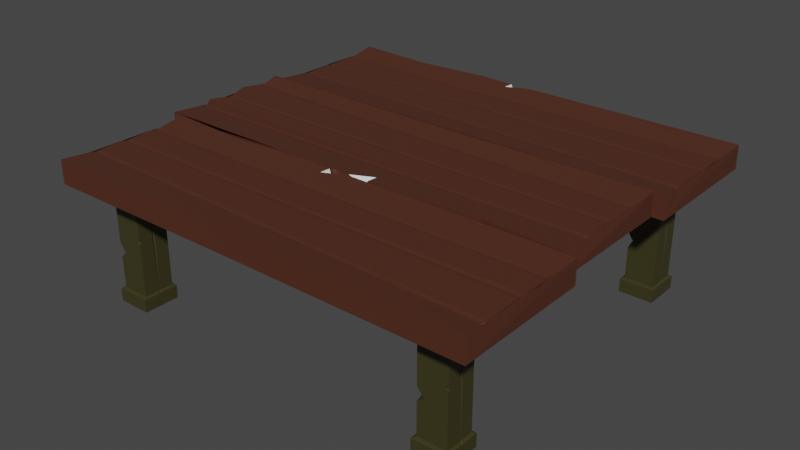 # Source: table.blend  (saved by Blender 3.5.10; exported with 4.5.12 LTS)
import bpy
from mathutils import Matrix  # noqa: F401  (used for matrix-valued properties, if any)

bpy.ops.wm.read_factory_settings(use_empty=True)
scene = bpy.context.scene
scene.name = 'Scene'

# ---- collections
col_collection_3 = bpy.data.collections.new('Collection 3'); scene.collection.children.link(col_collection_3)

# ---- images (referenced by path relative to the original .blend; pixels are not part of the script)
import os
ASSET_DIR = os.environ.get("B2B_ASSET_DIR", "")  # directory of the original .blend (textures are referenced by path, not embedded)
HERE = os.path.dirname(os.path.abspath(__file__))  # packed textures are extracted next to this script under _unpacked/

def load_image(name, relpath, width, height, colorspace="sRGB"):
    """Load a texture the original file referenced (path relative to the .blend, or extracted next to this script)."""
    p = next((c for c in (os.path.join(HERE, relpath), os.path.join(ASSET_DIR, relpath)) if relpath and os.path.exists(c)), "")
    if p:
        img = bpy.data.images.load(p, check_existing=True)
        img.name = name
    else:  # same state as the original file: an image datablock whose file is absent (Cycles renders it pink)
        img = bpy.data.images.new(name, width, height)
        img.source = "FILE"
        img.filepath = "//" + (relpath or name)
    img.colorspace_settings.name = colorspace
    return img
img_wood_1_065_diffuse_png = load_image('wood_1_065_diffuse.png', 'wood_8/wood_1_065_diffuse.png', 1024, 1024, 'sRGB')

# ---- materials (node trees are filled in below, after node groups)
mat_material_001 = bpy.data.materials.new('Material.001')
mat_material_001.use_transparent_shadow = False
mat_material_002 = bpy.data.materials.new('Material.002')
mat_material_002.use_transparent_shadow = False

# ---- material node trees
mat_material_001.use_nodes = True; mat_material_001.node_tree.nodes.clear()
mat_material_002.use_nodes = True; mat_material_002.node_tree.nodes.clear()
_N = mat_material_002.node_tree.nodes; _L = mat_material_002.node_tree.links
n0 = _N.new('ShaderNodeBsdfPrincipled'); n0.name = 'Principled BSDF'; n0.location = (10, 300)
n0.distribution = 'GGX'
n0.subsurface_method = 'RANDOM_WALK_SKIN'
n0.inputs[0].default_value = (0.04441, 0.04023, 0.01176, 1.0)
n0.inputs[3].default_value = 1.45
n0.inputs[27].default_value = (0.0, 0.0, 0.0, 1.0)
n0.inputs[28].default_value = 1.0
n1 = _N.new('ShaderNodeOutputMaterial'); n1.name = 'Material Output'; n1.location = (300, 300)
_L.new(n0.outputs[0], n1.inputs[0])
n1.is_active_output = True

# ---- world
world_world = bpy.data.worlds.new('World'); scene.world = world_world
world_world.use_nodes = True; world_world.node_tree.nodes.clear()
_N = world_world.node_tree.nodes; _L = world_world.node_tree.links
n0 = _N.new('ShaderNodeOutputWorld'); n0.name = 'World Output'; n0.location = (300, 300)
n1 = _N.new('ShaderNodeBackground'); n1.name = 'Background'; n1.location = (10, 300)
n1.inputs[0].default_value = (0.05088, 0.05088, 0.05088, 1.0)
_L.new(n1.outputs[0], n0.inputs[0])
n0.is_active_output = True
world_world.color = (0.05088, 0.05088, 0.05088)
world_world.use_sun_shadow = False
world_world.sun_shadow_jitter_overblur = 0.0

# ---- meshes
me_cube_003 = bpy.data.meshes.new('Cube.003')
me_cube_003.from_pydata([(1.02, 0.3909, 0.05513), (1.02, 0.3909, -0.05513), (1.02, -0.3909, 0.05513), (1.02, -0.3909, -0.05513), (-1.02, 0.3909, 0.05513), (-1.02, 0.3909, -0.05513), (-1.02, -0.3909, 0.05513), (-1.02, -0.3909, -0.05513), (0.02675, -0.3909, 0.05513), (0.1292, -0.3318, 0.05513), (0.1251, -0.3909, 0.05513), (0.114, -0.3909, 0.02576), (-1.02, 0.1303, 0.05513), (-1.02, -0.1303, 0.05513), (-0.7852, -0.3909, 0.05513), (-0.4964, -0.3909, 0.05513), (-1.011, -0.02192, 0.04377), (-1.012, -0.001936, 0.03953), (-1.002, 0.02194, 0.04304), (-1.012, 0.001963, 0.03953), (1.011, 0.02191, 0.04357), (1.012, 0.00192, 0.03953), (1.002, -0.02195, 0.04302), (1.012, -0.001972, 0.03953), (-0.03287, 0.001863, 0.03953), (0.02311, 0.001801, 0.03953), (-0.05718, 0.02184, 0.03953), (-0.02258, -0.002024, 0.03953), (0.05773, -0.02205, 0.03953), (0.03342, -0.00207, 0.03953), (-1.012, -0.2155, 0.04377), (-1.013, -0.1956, 0.03953), (-1.003, -0.1717, 0.0427), (-1.013, -0.1917, 0.03953), (1.01, -0.172, 0.04357), (1.011, -0.192, 0.03953), (1.001, -0.2159, 0.04304), (1.011, -0.1959, 0.03953), (0.4747, -0.192, 0.03953), (0.5305, -0.1921, 0.03953), (0.4504, -0.172, 0.03953), (0.4849, -0.1959, 0.03953), (0.5649, -0.2159, 0.03953), (0.5408, -0.1959, 0.03953), (-1.01, 0.2383, 0.04377), (-1.01, 0.2583, 0.03953), (-1.001, 0.2823, 0.043), (-1.01, 0.2623, 0.03953), (1.013, 0.2175, 0.04357), (1.013, 0.1975, 0.03953), (1.004, 0.1737, 0.04306), (1.013, 0.1937, 0.03953), (-0.6876, 0.2521, 0.03953), (-0.6268, 0.2501, 0.03953), (-0.7138, 0.2729, 0.03953), (-0.6764, 0.2478, 0.03953), (-0.5891, 0.2251, 0.03953), (-0.6156, 0.2459, 0.03953), (-0.76, -0.3551, 0.05513), (-0.76, -0.3551, -0.05513), (-0.3666, -0.3909, 0.05513), (-0.3666, -0.3909, -0.05513), (0.2871, -0.398, 0.05576), (0.2871, -0.398, -0.0545), (0.6567, -0.3663, 0.05376), (0.6567, -0.3663, -0.05651), (0.1329, 0.3797, -0.05914), (0.1329, 0.3797, 0.05112), (0.1329, 0.3797, -0.01067)], [], [(1, 3, 65, 63, 61, 59, 7), (2, 64, 65, 3), (43, 37, 35, 39), (67, 0, 1, 68), (29, 23, 21, 25), (57, 51, 49, 53), (1, 7, 5, 66), (0, 3, 1), (68, 1, 66), (6, 5, 7), (11, 9, 8), (10, 9, 11), (38, 33, 31, 41), (18, 26, 56, 44, 12), (28, 40, 34, 22), (52, 47, 45, 55), (0, 48, 50, 20, 22, 34, 36, 2, 3), (56, 26, 20, 50), (32, 40, 28, 16, 13), (42, 2, 36), (9, 10, 62, 64, 2, 42, 30, 6, 14, 15, 8), (4, 54, 48, 0, 67), (46, 54, 4), (6, 30, 32, 13, 16, 18, 12, 44, 46, 4, 5), (24, 25, 26), (27, 28, 29), (38, 39, 40), (41, 42, 43), (52, 53, 54), (55, 56, 57), (24, 27, 29, 25), (28, 22, 23, 29), (22, 20, 21, 23), (20, 26, 25, 21), (26, 18, 19, 24), (18, 16, 17, 19), (16, 28, 27, 17), (38, 41, 43, 39), (42, 36, 37, 43), (36, 34, 35, 37), (34, 40, 39, 35), (40, 32, 33, 38), (32, 30, 31, 33), (30, 42, 41, 31), (52, 55, 57, 53), (56, 50, 51, 57), (50, 48, 49, 51), (48, 54, 53, 49), (54, 46, 47, 52), (46, 44, 45, 47), (44, 56, 55, 45), (24, 19, 17, 27), (4, 67, 68), (59, 58, 6, 7), (61, 60, 58, 59), (63, 62, 10, 11, 8, 60, 61), (65, 64, 62, 63), (4, 68, 66, 5)])
me_cube_003.polygons.foreach_set('material_index', [0, 0, 0, 0, 0, 0, 0, 0, 0, 0, 568, 568, 0, 0, 0, 0, 0, 0, 0, 0, 0, 0, 0, 0, 0, 0, 0, 0, 0, 0, 0, 0, 0, 0, 0, 0, 0, 0, 0, 0, 0, 0, 0, 0, 0, 0, 0, 0, 0, 0, 0, 0, 0, 0, 0, 0, 0, 0])
_uv = me_cube_003.uv_layers.new(name='UVMap')
_uv.uv.foreach_set('vector', [0.0, 0.0, 0.0, 0.0, 0.0, 0.0, 0.0, 0.0, 0.0, 0.0, 0.0, 0.0, 0.0, 0.0, 0.0, 0.0, 0.199, 0.2168, 0.0, 0.0, 0.0, 0.0, 0.0, 0.0, 0.0, 0.0, 0.0, 0.0, 0.0, 0.0, 0.0, 0.0, 0.0, 0.0, 0.0, 0.0, 0.0, 0.0, 0.0, 0.0, 0.0, 0.0, 0.0, 0.0, 0.0, 0.0, 0.0, 0.0, 0.0, 0.0, 0.0, 0.0, 0.0, 0.0, 0.0, 0.0, 0.0, 0.0, 0.0, 0.0, 0.0, 0.0, 0.0, 0.0, 0.0, 0.0, 0.0, 0.0, 0.0, 0.0, 0.0, 0.0, 0.0, 0.0, 0.0, 0.0, 0.0, 0.0, 0.0, 0.0, 0.469, 0.5, 0.5371, 0.5, 0.4621, 0.4076, 0.4843, 0.5276, 0.5371, 0.5, 0.469, 0.5, 0.0, 0.0, 0.0, 0.0, 0.0, 0.0, 0.0, 0.0, 0.0, 0.0, 0.0, 0.0, 0.0, 0.0, 0.0, 0.0, 0.0, 0.0, 0.0, 0.0, 0.0, 0.0, 0.0, 0.0, 0.0, 0.0, 0.0, 0.0, 0.0, 0.0, 0.0, 0.0, 0.0, 0.0, 0.0, 0.0, 0.0, 0.0, 0.0, 0.0, 0.0, 0.0, 0.0, 0.0, 0.0, 0.0, 0.0, 0.0, 0.0, 0.0, 0.0, 0.0, 0.0, 0.0, 0.0, 0.0, 0.0, 0.0, 0.0, 0.0, 0.0, 0.0, 0.0, 0.0, 0.0, 0.0, 0.0, 0.0, 0.0, 0.0, 0.0, 0.0, 0.0, 0.0, 0.0, 0.0, 0.0, 0.0, 0.0, 0.0, 0.0, 0.0, 0.0, 0.0, 0.0, 0.0, 0.0, 0.0, 0.0, 0.0, 0.0, 0.0, 0.0, 0.0, 0.0, 0.0, 0.0, 0.0, 0.0, 0.0, 0.0, 0.0, 0.0, 0.0, 0.0, 0.0, 0.0, 0.0, 0.0, 0.0, 0.0, 0.0, 0.0, 0.0, 0.0, 0.0, 0.0, 0.0, 0.0, 0.0, 0.0, 0.0, 0.0, 0.0, 0.0, 0.0, 0.0, 0.0, 0.0, 0.0, 0.0, 0.0, 0.0, 0.0, 0.0, 0.0, 0.0, 0.0, 0.0, 0.0, 0.0, 0.0, 0.0, 0.0, 0.0, 0.0, 0.0, 0.0, 0.0, 0.0, 0.0, 0.0, 0.0, 0.0, 0.0, 0.0, 0.0, 0.0, 0.0, 0.0, 0.0, 0.0, 0.0, 0.0, 0.0, 0.0, 0.0, 0.0, 0.0, 0.0, 0.0, 0.0, 0.0, 0.0, 0.0, 0.0, 0.0, 0.0, 0.0, 0.0, 0.0, 0.0, 0.0, 0.0, 0.0, 0.0, 0.0, 0.0, 0.0, 0.0, 0.0, 0.0, 0.0, 0.0, 0.0, 0.0, 0.0, 0.0, 0.0, 0.0, 0.0, 0.0, 0.0, 0.0, 0.0, 0.0, 0.0, 0.0, 0.0, 0.0, 0.0, 0.0, 0.0, 0.0, 0.0, 0.0, 0.0, 0.0, 0.0, 0.0, 0.0, 0.0, 0.0, 0.0, 0.0, 0.0, 0.0, 0.0, 0.0, 0.0, 0.0, 0.0, 0.0, 0.0, 0.0, 0.0, 0.0, 0.0, 0.0, 0.0, 0.0, 0.0, 0.0, 0.0, 0.0, 0.0, 0.0, 0.0, 0.0, 0.0, 0.0, 0.0, 0.0, 0.0, 0.0, 0.0, 0.0, 0.0, 0.0, 0.0, 0.0, 0.0, 0.0, 0.0, 0.0, 0.0, 0.0, 0.0, 0.0, 0.0, 0.0, 0.0, 0.0, 0.0, 0.0, 0.0, 0.0, 0.0, 0.0, 0.0, 0.0, 0.0, 0.0, 0.0, 0.0, 0.0, 0.0, 0.0, 0.0, 0.0, 0.0, 0.0, 0.0, 0.0, 0.0, 0.0, 0.0, 0.0, 0.0, 0.0, 0.0, 0.0, 0.0, 0.0, 0.0, 0.0, 0.0, 0.0, 0.0, 0.0, 0.0, 0.0, 0.0, 0.0, 0.0, 0.0, 0.0, 0.0, 0.0, 0.0, 0.0, 0.0, 0.0, 0.0, 0.0, 0.0, 0.0, 0.0, 0.0, 0.0, 0.0, 0.0, 0.0, 0.0, 0.0, 0.0, 0.0, 0.0, 0.0, 0.0, 0.0, 0.0, 0.0, 0.0, 0.0, 0.0, 0.0, 0.0, 0.0, 0.0, 0.0, 0.0, 0.0, 0.0, 0.0, 0.0, 0.1146, 0.1011, 0.0, 0.0, 0.0, 0.0, 0.0, 0.0, 0.2883, 0.2544, 0.1146, 0.1011, 0.0, 0.0, 0.0, 0.0, 0.3981, 0.4336, 0.4843, 0.5276, 0.469, 0.5, 0.4621, 0.4076, 0.2883, 0.2544, 0.0, 0.0, 0.0, 0.0, 0.199, 0.2168, 0.3981, 0.4336, 0.0, 0.0, 0.0, 0.0, 0.0, 0.0, 0.0, 0.0, 0.0, 0.0])
me_cube_003.materials.append(mat_material_001)
me_cube_003.materials.append(None)
me_cube_003.update()
me_cube_003.normals_split_custom_set([tuple(v) for v in zip(*[iter([3.542e-06, 0.000234, -1.0, 3.542e-06, 0.000234, -1.0, 3.542e-06, 0.000234, -1.0, 3.542e-06, 0.000234, -1.0, 3.542e-06, 0.000234, -1.0, 3.542e-06, 0.000234, -1.0, 3.542e-06, 0.000234, -1.0, -0.06748, -0.9977, 0.0, -0.06748, -0.9977, 0.0, -0.06748, -0.9977, 0.0, -0.06748, -0.9977, 0.0, -4.657e-06, 5.241e-05, 1.0, -4.657e-06, 5.241e-05, 1.0, -4.657e-06, 5.241e-05, 1.0, -4.657e-06, 5.241e-05, 1.0, -0.0126, 0.9999, 0.0, -0.0126, 0.9999, 0.0, -0.0126, 0.9999, 0.0, -0.0126, 0.9999, 0.0, -2.256e-06, 5.844e-05, 1.0, -2.256e-06, 5.844e-05, 1.0, -2.256e-06, 5.844e-05, 1.0, -2.256e-06, 5.844e-05, 1.0, 4.799e-07, 5.838e-05, 1.0, 4.799e-07, 5.838e-05, 1.0, 4.799e-07, 5.838e-05, 1.0, 4.799e-07, 5.838e-05, 1.0, -2.223e-10, -0.005206, -1.0, -2.223e-10, -0.005206, -1.0, -2.223e-10, -0.005206, -1.0, -2.223e-10, -0.005206, -1.0, 1.0, 0.0, 0.0, 1.0, 0.0, 0.0, 1.0, 0.0, 0.0, -0.0126, 0.9999, 0.0, -0.0126, 0.9999, 0.0, -0.0126, 0.9999, 0.0, -1.0, 0.0, 0.0, -1.0, 0.0, 0.0, -1.0, 0.0, 0.0, 0.2792, -0.4846, 0.829, 0.2792, -0.4846, 0.829, 0.2792, -0.4846, 0.829, -0.9335, 0.06545, 0.3526, -0.9335, 0.06545, 0.3526, -0.9335, 0.06545, 0.3526, 5.339e-07, -2.226e-05, 1.0, 5.339e-07, -2.226e-05, 1.0, 5.339e-07, -2.226e-05, 1.0, 5.339e-07, -2.226e-05, 1.0, 0.01455, 0.005832, 0.9999, 0.01455, 0.005832, 0.9999, 0.01455, 0.005832, 0.9999, 0.01455, 0.005832, 0.9999, 0.01455, 0.005832, 0.9999, -0.005002, -0.004823, 1.0, -0.005002, -0.004823, 1.0, -0.005002, -0.004823, 1.0, -0.005002, -0.004823, 1.0, 1.968e-06, -1.5e-05, 1.0, 1.968e-06, -1.5e-05, 1.0, 1.968e-06, -1.5e-05, 1.0, 1.968e-06, -1.5e-05, 1.0, 0.9775, 0.001804, 0.2108, 0.9775, 0.001804, 0.2108, 0.9775, 0.001804, 0.2108, 0.9775, 0.001804, 0.2108, 0.9775, 0.001804, 0.2108, 0.9775, 0.001804, 0.2108, 0.9775, 0.001804, 0.2108, 0.9775, 0.001804, 0.2108, 0.9775, 0.001804, 0.2108, -0.002899, -0.002957, 1.0, -0.002899, -0.002957, 1.0, -0.002899, -0.002957, 1.0, -0.002899, -0.002957, 1.0, 0.007703, 0.0005703, 1.0, 0.007703, 0.0005703, 1.0, 0.007703, 0.0005703, 1.0, 0.007703, 0.0005703, 1.0, 0.007703, 0.0005703, 1.0, -0.008037, 0.06807, 0.9976, -0.008037, 0.06807, 0.9976, -0.008037, 0.06807, 0.9976, 0.001207, 0.07967, 0.9968, 0.001207, 0.07967, 0.9968, 0.001207, 0.07967, 0.9968, 0.001207, 0.07967, 0.9968, 0.001207, 0.07967, 0.9968, 0.001207, 0.07967, 0.9968, 0.001207, 0.07967, 0.9968, 0.001207, 0.07967, 0.9968, 0.001207, 0.07967, 0.9968, 0.001207, 0.07967, 0.9968, 0.001207, 0.07967, 0.9968, -0.002581, -0.08392, 0.9965, -0.002581, -0.08392, 0.9965, -0.002581, -0.08392, 0.9965, -0.002581, -0.08392, 0.9965, -0.002581, -0.08392, 0.9965, 0.008458, -0.1096, 0.9939, 0.008458, -0.1096, 0.9939, 0.008458, -0.1096, 0.9939, -0.9888, -0.003728, 0.1493, -0.9888, -0.003728, 0.1493, -0.9888, -0.003728, 0.1493, -0.9888, -0.003728, 0.1493, -0.9888, -0.003728, 0.1493, -0.9888, -0.003728, 0.1493, -0.9888, -0.003728, 0.1493, -0.9888, -0.003728, 0.1493, -0.9888, -0.003728, 0.1493, -0.9888, -0.003728, 0.1493, -0.9888, -0.003728, 0.1493, -2.502e-06, -3.162e-06, 1.0, -2.502e-06, -3.162e-06, 1.0, -2.502e-06, -3.162e-06, 1.0, 9.373e-07, 1.134e-06, 1.0, 9.373e-07, 1.134e-06, 1.0, 9.373e-07, 1.134e-06, 1.0, -2.823e-06, -3.335e-06, 1.0, -2.823e-06, -3.335e-06, 1.0, -2.823e-06, -3.335e-06, 1.0, 9.4e-07, 1.048e-06, 1.0, 9.4e-07, 1.048e-06, 1.0, 9.4e-07, 1.048e-06, 1.0, -2.398e-06, -3.14e-06, 1.0, -2.398e-06, -3.14e-06, 1.0, -2.398e-06, -3.14e-06, 1.0, 1.056e-06, 1.304e-06, 1.0, 1.056e-06, 1.304e-06, 1.0, 1.056e-06, 1.304e-06, 1.0, -8.06e-07, -1.425e-05, 1.0, -8.06e-07, -1.425e-05, 1.0, -8.06e-07, -1.425e-05, 1.0, -8.06e-07, -1.425e-05, 1.0, -0.001815, 0.08613, 0.9963, -0.001815, 0.08613, 0.9963, -0.001815, 0.08613, 0.9963, -0.001815, 0.08613, 0.9963, -0.5866, 0.1231, -0.8004, -0.5866, 0.1231, -0.8004, -0.5866, 0.1231, -0.8004, -0.5866, 0.1231, -0.8004, -0.001944, -0.1042, 0.9946, -0.001944, -0.1042, 0.9946, -0.001944, -0.1042, 0.9946, -0.001944, -0.1042, 0.9946, 0.001808, -0.08679, 0.9962, 0.001808, -0.08679, 0.9962, 0.001808, -0.08679, 0.9962, 0.001808, -0.08679, 0.9962, 0.5901, -0.1227, -0.798, 0.5901, -0.1227, -0.798, 0.5901, -0.1227, -0.798, 0.5901, -0.1227, -0.798, 0.002059, 0.1095, 0.994, 0.002059, 0.1095, 0.994, 0.002059, 0.1095, 0.994, 0.002059, 0.1095, 0.994, -1.011e-06, -1.596e-05, 1.0, -1.011e-06, -1.596e-05, 1.0, -1.011e-06, -1.596e-05, 1.0, -1.011e-06, -1.596e-05, 1.0, -0.003867, 0.0861, 0.9963, -0.003867, 0.0861, 0.9963, -0.003867, 0.0861, 0.9963, -0.003867, 0.0861, 0.9963, -0.5872, 0.1227, -0.8001, -0.5872, 0.1227, -0.8001, -0.5872, 0.1227, -0.8001, -0.5872, 0.1227, -0.8001, -0.003865, -0.108, 0.9941, -0.003865, -0.108, 0.9941, -0.003865, -0.108, 0.9941, -0.003865, -0.108, 0.9941, 0.001058, -0.07869, 0.9969, 0.001058, -0.07869, 0.9969, 0.001058, -0.07869, 0.9969, 0.001058, -0.07869, 0.9969, 0.581, -0.1312, -0.8032, 0.581, -0.1312, -0.8032, 0.581, -0.1312, -0.8032, 0.581, -0.1312, -0.8032, 0.001396, 0.1082, 0.9941, 0.001396, 0.1082, 0.9941, 0.001396, 0.1082, 0.9941, 0.001396, 0.1082, 0.9941, -1.114e-06, -1.311e-05, 1.0, -1.114e-06, -1.311e-05, 1.0, -1.114e-06, -1.311e-05, 1.0, -1.114e-06, -1.311e-05, 1.0, 0.001698, 0.08671, 0.9962, 0.001698, 0.08671, 0.9962, 0.001698, 0.08671, 0.9962, 0.001698, 0.08671, 0.9962, -0.5923, 0.1176, -0.7971, -0.5923, 0.1176, -0.7971, -0.5923, 0.1176, -0.7971, -0.5923, 0.1176, -0.7971, -0.004491, -0.1028, 0.9947, -0.004491, -0.1028, 0.9947, -0.004491, -0.1028, 0.9947, -0.004491, -0.1028, 0.9947, 0.003007, -0.08342, 0.9965, 0.003007, -0.08342, 0.9965, 0.003007, -0.08342, 0.9965, 0.003007, -0.08342, 0.9965, 0.59, -0.1225, -0.798, 0.59, -0.1225, -0.798, 0.59, -0.1225, -0.798, 0.59, -0.1225, -0.798, 0.009284, 0.1175, 0.993, 0.009284, 0.1175, 0.993, 0.009284, 0.1175, 0.993, 0.009284, 0.1175, 0.993, 8.149e-07, -2.093e-05, 1.0, 8.149e-07, -2.093e-05, 1.0, 8.149e-07, -2.093e-05, 1.0, 8.149e-07, -2.093e-05, 1.0, 0.009694, 1.0, -2.014e-07, 0.009694, 1.0, -2.014e-07, 0.009694, 1.0, -2.014e-07, 0.1365, -0.9906, 0.0, 0.1365, -0.9906, 0.0, 0.1365, -0.9906, 0.0, 0.1365, -0.9906, 0.0, -0.09055, -0.9959, 0.0, -0.09055, -0.9959, 0.0, -0.09055, -0.9959, 0.0, -0.09055, -0.9959, 0.0, -0.01123, -0.9996, 0.02503, -0.01123, -0.9996, 0.02503, -0.01123, -0.9996, 0.02503, -0.01123, -0.9996, 0.02503, -0.01123, -0.9996, 0.02503, -0.01123, -0.9996, 0.02503, -0.01123, -0.9996, 0.02503, 0.08553, -0.9963, 2.158e-07, 0.08553, -0.9963, 2.158e-07, 0.08553, -0.9963, 2.158e-07, 0.08553, -0.9963, 2.158e-07, 0.009694, 1.0, 0.0, 0.009694, 1.0, 0.0, 0.009694, 1.0, 0.0, 0.009694, 1.0, 0.0])] * 3)])
me_cube_005 = bpy.data.meshes.new('Cube.005')
me_cube_005.from_pydata([(-0.09638, -0.1025, -0.1653), (-0.09638, -0.1025, 0.1653), (-0.09638, 0.1025, -0.1653), (-0.09638, 0.1025, 0.1653), (0.09638, -0.1025, -0.1653), (0.09638, -0.1025, 0.1653), (0.09638, 0.1025, -0.1653), (0.09638, 0.1025, 0.1653), (-0.09638, -0.1025, 0.04671), (-0.09638, -0.04152, 0.006029), (-0.09638, -0.1025, -0.05031), (-0.09638, -0.07233, -0.005766), (-0.09638, 0.02457, -0.02159), (-0.09638, -0.1025, -0.0008351), (-0.04938, -0.1025, -0.03351), (0.09638, -0.08696, 0.02696), (0.09638, -0.1025, 0.02646), (0.09638, -0.1025, 0.04728), (0.07554, -0.1025, 0.03541), (-0.09638, -0.05127, 0.1653), (0.09638, -0.03351, 0.1653), (-0.09638, 1.192e-07, 0.1653), (-0.09638, 0.06186, 0.1653), (-0.09638, 0.04067, 0.1653), (-0.08925, 0.05228, 0.1653), (-0.09638, 0.04067, -0.1653), (-0.09638, 0.06186, -0.1653), (-0.08925, 0.05228, -0.1653), (-0.1159, 0.12, -0.1692), (0.1156, -0.1262, -0.1692), (-0.1159, -0.1262, -0.1692), (0.09638, -0.01052, 0.1653), (0.09638, 0.009917, 0.1653), (0.09066, 0.0004986, 0.1668), (0.09638, 0.009917, -0.1653), (0.09638, -0.01052, -0.1653), (0.09635, 0.0005183, -0.1665), (0.09638, -0.01052, 0.07246), (0.09638, 0.009917, 0.07246), (0.09063, 0.001319, 0.0728), (0.1156, 0.12, -0.1692), (-0.1159, 0.07118, -0.1692), (-0.1073, 0.05967, -0.1692), (-0.1159, 0.04573, -0.1692), (0.1156, -0.01574, -0.1692), (0.1155, -0.002485, -0.1706), (0.1156, 0.008801, -0.1692), (-0.1159, 0.07118, -0.2162), (-0.1074, 0.05967, -0.2162), (-0.1159, 0.04573, -0.2162), (-0.1159, -0.1262, -0.2162), (-0.1159, 0.12, -0.2162), (0.1155, 0.12, -0.2162), (0.1155, -0.1262, -0.2162), (0.1155, -0.01574, -0.2162), (0.1155, -0.002485, -0.2176), (0.1155, 0.008801, -0.2162), (-0.1047, -0.1125, 0.1728), (-0.1047, -0.05652, 0.1728), (0.106, -0.1125, 0.1728), (-0.1047, 0.1115, 0.1728), (0.106, 0.1115, 0.1728), (-0.1047, -0.0004991, 0.1728), (0.106, -0.03712, 0.1728), (-0.09687, 0.05664, 0.1728), (-0.1047, 0.0671, 0.1728), (-0.1047, 0.04395, 0.1728), (0.09975, 4.566e-05, 0.1745), (0.106, -0.012, 0.1728), (0.106, 0.01034, 0.1728), (-0.1047, -0.1125, 0.1803), (-0.1047, -0.05652, 0.1803), (0.106, -0.1125, 0.1803), (-0.1047, 0.1115, 0.1803), (0.106, 0.1115, 0.1803), (-0.1047, -0.0004991, 0.1803), (0.106, -0.03712, 0.1803), (-0.09687, 0.05664, 0.1803), (-0.1047, 0.0671, 0.1803), (-0.1047, 0.04395, 0.1803), (0.09974, 4.566e-05, 0.182), (0.106, -0.012, 0.1803), (0.106, 0.01034, 0.1803), (-0.1164, -0.1267, 0.1869), (-0.1164, -0.06397, 0.1869), (0.1196, -0.1267, 0.1869), (-0.1164, 0.1243, 0.1869), (0.1196, 0.1243, 0.1869), (-0.1164, -0.001206, 0.1869), (0.1196, -0.04223, 0.1869), (-0.1077, 0.0628, 0.1869), (-0.1164, 0.07453, 0.1869), (-0.1164, 0.04858, 0.1869), (0.1126, -0.0005959, 0.1887), (0.1196, -0.01409, 0.1869), (0.1196, 0.01093, 0.1869), (-0.1164, -0.1267, 0.1935), (-0.1164, -0.06397, 0.1935), (0.1196, -0.1267, 0.1935), (-0.1164, 0.1243, 0.1935), (0.1196, 0.1243, 0.1935), (-0.1164, -0.001206, 0.1935), (0.1196, -0.04223, 0.1935), (-0.1077, 0.0628, 0.1935), (-0.1164, 0.07453, 0.1935), (-0.1164, 0.04858, 0.1935), (0.1126, -0.0005959, 0.1953), (0.1196, -0.01409, 0.1935), (0.1196, 0.01093, 0.1935), (-0.1293, -0.1423, 0.1987), (-0.1293, -0.07216, 0.1987), (0.1346, -0.1423, 0.1987), (-0.1293, 0.1384, 0.1987), (0.1346, 0.1384, 0.1987), (-0.1293, -0.001984, 0.1987), (0.1346, -0.04786, 0.1987), (-0.1195, 0.06958, 0.1987), (-0.1293, 0.08269, 0.1987), (-0.1293, 0.05369, 0.1987), (0.1268, -0.001301, 0.2008), (0.1346, -0.01639, 0.1987), (0.1346, 0.01159, 0.1987), (-0.1293, -0.1423, 0.2282), (-0.1293, -0.07216, 0.2282), (0.1346, -0.1423, 0.2282), (-0.1293, 0.1384, 0.2282), (0.1346, 0.1384, 0.2282), (-0.1293, -0.001984, 0.2282), (0.1346, -0.04786, 0.2282), (-0.1195, 0.06958, 0.2282), (-0.1293, 0.08269, 0.2282), (-0.1293, 0.05369, 0.2282), (0.1267, -0.001301, 0.2303), (0.1346, -0.01639, 0.2282), (0.1346, 0.01159, 0.2282)], [], [(46, 45, 55, 56), (2, 3, 7, 6), (6, 34, 46, 40), (17, 5, 1, 8, 13, 14, 10, 0, 4, 16, 18), (8, 9, 11, 13), (12, 11, 9, 8, 1, 19, 21, 23, 25, 0, 10), (13, 11, 12, 14), (12, 10, 14), (18, 16, 15), (18, 15, 17), (16, 4, 35, 37, 31, 20, 5, 17, 15), (22, 26, 27, 24), (24, 27, 25, 23), (26, 22, 3, 2), (31, 33, 67, 68), (19, 1, 57, 58), (37, 35, 36, 39), (39, 36, 34, 38), (31, 37, 39, 33), (33, 39, 38, 32), (32, 38, 34, 6, 7), (2, 6, 40, 28), (0, 25, 43, 30), (26, 2, 28, 41), (4, 0, 30, 29), (35, 4, 29, 44), (34, 36, 45, 46), (36, 35, 44, 45), (25, 27, 42, 43), (27, 26, 41, 42), (51, 52, 56, 55, 54, 53, 50, 49, 48, 47), (41, 28, 51, 47), (42, 41, 47, 48), (40, 46, 56, 52), (30, 43, 49, 50), (29, 30, 50, 53), (44, 29, 53, 54), (43, 42, 48, 49), (45, 44, 54, 55), (28, 40, 52, 51), (61, 60, 73, 74), (66, 62, 75, 79), (5, 20, 63, 59), (22, 24, 64, 65), (1, 5, 59, 57), (3, 22, 65, 60), (33, 32, 69, 67), (23, 21, 62, 66), (7, 3, 60, 61), (32, 7, 61, 69), (24, 23, 66, 64), (21, 19, 58, 62), (20, 31, 68, 63), (78, 77, 90, 91), (76, 81, 94, 89), (68, 67, 80, 81), (62, 58, 71, 75), (67, 69, 82, 80), (59, 63, 76, 72), (69, 61, 74, 82), (63, 68, 81, 76), (65, 64, 77, 78), (64, 66, 79, 77), (58, 57, 70, 71), (60, 65, 78, 73), (57, 59, 72, 70), (92, 88, 101, 105), (83, 85, 98, 96), (77, 79, 92, 90), (71, 70, 83, 84), (73, 78, 91, 86), (70, 72, 85, 83), (79, 75, 88, 92), (74, 73, 86, 87), (81, 80, 93, 94), (75, 71, 84, 88), (80, 82, 95, 93), (72, 76, 89, 85), (82, 74, 87, 95), (102, 107, 120, 115), (108, 100, 113, 121), (87, 86, 99, 100), (94, 93, 106, 107), (88, 84, 97, 101), (93, 95, 108, 106), (85, 89, 102, 98), (95, 87, 100, 108), (89, 94, 107, 102), (91, 90, 103, 104), (90, 92, 105, 103), (84, 83, 96, 97), (86, 91, 104, 99), (118, 114, 127, 131), (109, 111, 124, 122), (104, 103, 116, 117), (103, 105, 118, 116), (97, 96, 109, 110), (99, 104, 117, 112), (96, 98, 111, 109), (105, 101, 114, 118), (100, 99, 112, 113), (107, 106, 119, 120), (101, 97, 110, 114), (106, 108, 121, 119), (98, 102, 115, 111), (128, 123, 122, 124), (126, 125, 130, 129, 131, 127, 123, 128, 133, 132, 134), (113, 112, 125, 126), (120, 119, 132, 133), (114, 110, 123, 127), (119, 121, 134, 132), (111, 115, 128, 124), (121, 113, 126, 134), (115, 120, 133, 128), (117, 116, 129, 130), (116, 118, 131, 129), (110, 109, 122, 123), (112, 117, 130, 125)])
me_cube_005.polygons.foreach_set('material_index', [0, 0, 0, 0, 0, 0, 568, 568, 568, 568, 0, 0, 0, 0, 0, 0, 0, 0, 0, 0, 0, 0, 0, 0, 0, 0, 0, 0, 0, 0, 0, 0, 0, 0, 0, 0, 0, 0, 0, 0, 0, 0, 0, 0, 0, 0, 0, 0, 0, 0, 0, 0, 0, 0, 0, 0, 0, 0, 0, 0, 0, 0, 0, 0, 0, 0, 0, 0, 0, 0, 0, 0, 0, 0, 0, 0, 0, 0, 0, 0, 0, 0, 0, 0, 0, 0, 0, 0, 0, 0, 0, 0, 0, 0, 0, 0, 0, 0, 0, 0, 0, 0, 0, 0, 0, 0, 0, 0, 0, 0, 0, 0, 0, 0, 0, 0, 0, 0])
_uv = me_cube_005.uv_layers.new(name='UVMap')
_uv.uv.foreach_set('vector', [0.375, 0.6129, 0.375, 0.6254, 0.375, 0.6254, 0.375, 0.6129, 0.375, 0.25, 0.625, 0.25, 0.625, 0.5, 0.375, 0.5, 0.375, 0.5, 0.375, 0.6129, 0.375, 0.6129, 0.375, 0.5, 0.5357, 0.75, 0.625, 0.75, 0.625, 1.0, 0.5353, 1.0, 0.4994, 0.9983, 0.4747, 0.9388, 0.462, 1.0, 0.375, 1.0, 0.375, 0.75, 0.52, 0.75, 0.5268, 0.777, 0.5353, 1.0, 0.5046, 1.0, 0.4956, 1.0, 0.4994, 0.9983, 0.4837, 0.155, 0.4956, 0.03681, 0.5046, 0.07438, 0.5353, 0.0, 0.625, 0.0, 0.625, 0.0625, 0.625, 0.125, 0.625, 0.1746, 0.375, 0.1746, 0.375, 0.0, 0.462, 0.0, 0.5661, 0.6574, 0.5324, 0.6794, 0.4242, 0.75, 0.5993, 0.75, 0.4242, 0.75, 0.5853, 0.8207, 0.5993, 0.75, 0.375, 0.1909, 0.3925, 0.1617, 0.375, 0.1521, 0.125, 0.5591, 0.125, 0.5979, 0.1637, 0.5625, 0.52, 0.75, 0.375, 0.75, 0.375, 0.6378, 0.5548, 0.6378, 0.625, 0.6378, 0.625, 0.6659, 0.625, 0.75, 0.5357, 0.75, 0.5204, 0.731, 0.625, 0.2004, 0.375, 0.2004, 0.375, 0.1875, 0.625, 0.1875, 0.625, 0.1875, 0.375, 0.1875, 0.375, 0.1746, 0.625, 0.1746, 0.375, 0.2004, 0.625, 0.2004, 0.625, 0.25, 0.375, 0.25, 0.625, 0.6378, 0.625, 0.6254, 0.625, 0.6254, 0.625, 0.6378, 0.625, 0.0625, 0.625, 0.0, 0.625, 0.0, 0.625, 0.0625, 0.5548, 0.6378, 0.375, 0.6378, 0.375, 0.6254, 0.5548, 0.6254, 0.5548, 0.6254, 0.375, 0.6254, 0.375, 0.6129, 0.5548, 0.6129, 0.625, 0.6378, 0.5548, 0.6378, 0.5548, 0.6254, 0.625, 0.6254, 0.625, 0.6254, 0.5548, 0.6254, 0.5548, 0.6129, 0.625, 0.6129, 0.625, 0.6129, 0.5548, 0.6129, 0.375, 0.6129, 0.375, 0.5, 0.625, 0.5, 0.375, 0.25, 0.375, 0.5, 0.375, 0.5, 0.375, 0.25, 0.375, 0.0, 0.375, 0.1746, 0.375, 0.1746, 0.375, 0.0, 0.375, 0.2004, 0.375, 0.25, 0.375, 0.25, 0.375, 0.2004, 0.375, 0.75, 0.375, 1.0, 0.375, 1.0, 0.375, 0.75, 0.375, 0.6378, 0.375, 0.75, 0.375, 0.75, 0.375, 0.6378, 0.375, 0.6129, 0.375, 0.6254, 0.375, 0.6254, 0.375, 0.6129, 0.375, 0.6254, 0.375, 0.6378, 0.375, 0.6378, 0.375, 0.6254, 0.375, 0.1746, 0.375, 0.1875, 0.375, 0.1875, 0.375, 0.1746, 0.375, 0.1875, 0.375, 0.2004, 0.375, 0.2004, 0.375, 0.1875, 0.125, 0.5, 0.375, 0.5, 0.375, 0.6129, 0.375, 0.6254, 0.375, 0.6378, 0.375, 0.75, 0.125, 0.75, 0.125, 0.5754, 0.125, 0.5625, 0.125, 0.5496, 0.375, 0.2004, 0.375, 0.25, 0.375, 0.25, 0.375, 0.2004, 0.375, 0.1875, 0.375, 0.2004, 0.375, 0.2004, 0.375, 0.1875, 0.375, 0.5, 0.375, 0.6129, 0.375, 0.6129, 0.375, 0.5, 0.375, 0.0, 0.375, 0.1746, 0.375, 0.1746, 0.375, 0.0, 0.375, 0.75, 0.375, 1.0, 0.375, 1.0, 0.375, 0.75, 0.375, 0.6378, 0.375, 0.75, 0.375, 0.75, 0.375, 0.6378, 0.375, 0.1746, 0.375, 0.1875, 0.375, 0.1875, 0.375, 0.1746, 0.375, 0.6254, 0.375, 0.6378, 0.375, 0.6378, 0.375, 0.6254, 0.375, 0.25, 0.375, 0.5, 0.375, 0.5, 0.375, 0.25, 0.625, 0.5, 0.625, 0.25, 0.625, 0.25, 0.625, 0.5, 0.625, 0.1746, 0.625, 0.125, 0.625, 0.125, 0.625, 0.1746, 0.625, 0.75, 0.625, 0.6659, 0.625, 0.6659, 0.625, 0.75, 0.625, 0.2004, 0.625, 0.1875, 0.625, 0.1875, 0.625, 0.2004, 0.625, 1.0, 0.625, 0.75, 0.625, 0.75, 0.625, 1.0, 0.625, 0.25, 0.625, 0.2004, 0.625, 0.2004, 0.625, 0.25, 0.625, 0.6254, 0.625, 0.6129, 0.625, 0.6129, 0.625, 0.6254, 0.625, 0.1746, 0.625, 0.125, 0.625, 0.125, 0.625, 0.1746, 0.625, 0.5, 0.625, 0.25, 0.625, 0.25, 0.625, 0.5, 0.625, 0.6129, 0.625, 0.5, 0.625, 0.5, 0.625, 0.6129, 0.625, 0.1875, 0.625, 0.1746, 0.625, 0.1746, 0.625, 0.1875, 0.625, 0.125, 0.625, 0.0625, 0.625, 0.0625, 0.625, 0.125, 0.625, 0.6659, 0.625, 0.6378, 0.625, 0.6378, 0.625, 0.6659, 0.625, 0.2004, 0.625, 0.1875, 0.625, 0.1875, 0.625, 0.2004, 0.625, 0.6659, 0.625, 0.6378, 0.625, 0.6378, 0.625, 0.6659, 0.625, 0.6378, 0.625, 0.6254, 0.625, 0.6254, 0.625, 0.6378, 0.625, 0.125, 0.625, 0.0625, 0.625, 0.0625, 0.625, 0.125, 0.625, 0.6254, 0.625, 0.6129, 0.625, 0.6129, 0.625, 0.6254, 0.625, 0.75, 0.625, 0.6659, 0.625, 0.6659, 0.625, 0.75, 0.625, 0.6129, 0.625, 0.5, 0.625, 0.5, 0.625, 0.6129, 0.625, 0.6659, 0.625, 0.6378, 0.625, 0.6378, 0.625, 0.6659, 0.625, 0.2004, 0.625, 0.1875, 0.625, 0.1875, 0.625, 0.2004, 0.625, 0.1875, 0.625, 0.1746, 0.625, 0.1746, 0.625, 0.1875, 0.625, 0.0625, 0.625, 0.0, 0.625, 0.0, 0.625, 0.0625, 0.625, 0.25, 0.625, 0.2004, 0.625, 0.2004, 0.625, 0.25, 0.625, 1.0, 0.625, 0.75, 0.625, 0.75, 0.625, 1.0, 0.625, 0.1746, 0.625, 0.125, 0.625, 0.125, 0.625, 0.1746, 0.625, 1.0, 0.625, 0.75, 0.625, 0.75, 0.625, 1.0, 0.625, 0.1875, 0.625, 0.1746, 0.625, 0.1746, 0.625, 0.1875, 0.625, 0.0625, 0.625, 0.0, 0.625, 0.0, 0.625, 0.0625, 0.625, 0.25, 0.625, 0.2004, 0.625, 0.2004, 0.625, 0.25, 0.625, 1.0, 0.625, 0.75, 0.625, 0.75, 0.625, 1.0, 0.625, 0.1746, 0.625, 0.125, 0.625, 0.125, 0.625, 0.1746, 0.625, 0.5, 0.625, 0.25, 0.625, 0.25, 0.625, 0.5, 0.625, 0.6378, 0.625, 0.6254, 0.625, 0.6254, 0.625, 0.6378, 0.625, 0.125, 0.625, 0.0625, 0.625, 0.0625, 0.625, 0.125, 0.625, 0.6254, 0.625, 0.6129, 0.625, 0.6129, 0.625, 0.6254, 0.625, 0.75, 0.625, 0.6659, 0.625, 0.6659, 0.625, 0.75, 0.625, 0.6129, 0.625, 0.5, 0.625, 0.5, 0.625, 0.6129, 0.625, 0.6659, 0.625, 0.6378, 0.625, 0.6378, 0.625, 0.6659, 0.625, 0.6129, 0.625, 0.5, 0.625, 0.5, 0.625, 0.6129, 0.625, 0.5, 0.625, 0.25, 0.625, 0.25, 0.625, 0.5, 0.625, 0.6378, 0.625, 0.6254, 0.625, 0.6254, 0.625, 0.6378, 0.625, 0.125, 0.625, 0.0625, 0.625, 0.0625, 0.625, 0.125, 0.625, 0.6254, 0.625, 0.6129, 0.625, 0.6129, 0.625, 0.6254, 0.625, 0.75, 0.625, 0.6659, 0.625, 0.6659, 0.625, 0.75, 0.625, 0.6129, 0.625, 0.5, 0.625, 0.5, 0.625, 0.6129, 0.625, 0.6659, 0.625, 0.6378, 0.625, 0.6378, 0.625, 0.6659, 0.625, 0.2004, 0.625, 0.1875, 0.625, 0.1875, 0.625, 0.2004, 0.625, 0.1875, 0.625, 0.1746, 0.625, 0.1746, 0.625, 0.1875, 0.625, 0.0625, 0.625, 0.0, 0.625, 0.0, 0.625, 0.0625, 0.625, 0.25, 0.625, 0.2004, 0.625, 0.2004, 0.625, 0.25, 0.625, 0.1746, 0.625, 0.125, 0.625, 0.125, 0.625, 0.1746, 0.625, 1.0, 0.625, 0.75, 0.625, 0.75, 0.625, 1.0, 0.625, 0.2004, 0.625, 0.1875, 0.625, 0.1875, 0.625, 0.2004, 0.625, 0.1875, 0.625, 0.1746, 0.625, 0.1746, 0.625, 0.1875, 0.625, 0.0625, 0.625, 0.0, 0.625, 0.0, 0.625, 0.0625, 0.625, 0.25, 0.625, 0.2004, 0.625, 0.2004, 0.625, 0.25, 0.625, 1.0, 0.625, 0.75, 0.625, 0.75, 0.625, 1.0, 0.625, 0.1746, 0.625, 0.125, 0.625, 0.125, 0.625, 0.1746, 0.625, 0.5, 0.625, 0.25, 0.625, 0.25, 0.625, 0.5, 0.625, 0.6378, 0.625, 0.6254, 0.625, 0.6254, 0.625, 0.6378, 0.625, 0.125, 0.625, 0.0625, 0.625, 0.0625, 0.625, 0.125, 0.625, 0.6254, 0.625, 0.6129, 0.625, 0.6129, 0.625, 0.6254, 0.625, 0.75, 0.625, 0.6659, 0.625, 0.6659, 0.625, 0.75, 0.625, 0.6659, 0.875, 0.6875, 0.875, 0.75, 0.625, 0.75, 0.625, 0.5, 0.875, 0.5, 0.875, 0.5496, 0.875, 0.5625, 0.875, 0.5754, 0.875, 0.625, 0.875, 0.6875, 0.625, 0.6659, 0.625, 0.6378, 0.625, 0.6254, 0.625, 0.6129, 0.625, 0.5, 0.625, 0.25, 0.625, 0.25, 0.625, 0.5, 0.625, 0.6378, 0.625, 0.6254, 0.625, 0.6254, 0.625, 0.6378, 0.625, 0.125, 0.625, 0.0625, 0.625, 0.0625, 0.625, 0.125, 0.625, 0.6254, 0.625, 0.6129, 0.625, 0.6129, 0.625, 0.6254, 0.625, 0.75, 0.625, 0.6659, 0.625, 0.6659, 0.625, 0.75, 0.625, 0.6129, 0.625, 0.5, 0.625, 0.5, 0.625, 0.6129, 0.625, 0.6659, 0.625, 0.6378, 0.625, 0.6378, 0.625, 0.6659, 0.625, 0.2004, 0.625, 0.1875, 0.625, 0.1875, 0.625, 0.2004, 0.625, 0.1875, 0.625, 0.1746, 0.625, 0.1746, 0.625, 0.1875, 0.625, 0.0625, 0.625, 0.0, 0.625, 0.0, 0.625, 0.0625, 0.625, 0.25, 0.625, 0.2004, 0.625, 0.2004, 0.625, 0.25])
me_cube_005.materials.append(mat_material_002)
me_cube_005.update()

# ---- objects
ob_cube = bpy.data.objects.new('Cube', me_cube_003)
ob_cube_001 = bpy.data.objects.new('Cube.001', me_cube_003)
ob_cube_002 = bpy.data.objects.new('Cube.002', me_cube_003)
ob_cube_003 = bpy.data.objects.new('Cube.003', me_cube_005)
ob_cube_004 = bpy.data.objects.new('Cube.004', me_cube_005)
ob_cube_005 = bpy.data.objects.new('Cube.005', me_cube_005)
ob_cube_006 = bpy.data.objects.new('Cube.006', me_cube_005)
_N = mat_material_001.node_tree.nodes; _L = mat_material_001.node_tree.links
n0 = _N.new('ShaderNodeOutputMaterial'); n0.name = 'Material Output'; n0.location = (300, 300)
n1 = _N.new('ShaderNodeTexImage'); n1.name = 'Image Texture'; n1.location = (-575, 321)
n1.image = img_wood_1_065_diffuse_png
n2 = _N.new('ShaderNodeMix'); n2.name = 'Mix'; n2.location = (-209, 336)
n2.data_type = 'RGBA'
n2.blend_type = 'MULTIPLY'
n3 = _N.new('ShaderNodeRGB'); n3.name = 'RGB'; n3.location = (-482, 28)
n3.outputs[0].default_value = (0.08354, 0.05197, 0.01342, 1.0)
n4 = _N.new('ShaderNodeBsdfPrincipled'); n4.name = 'Principled BSDF'; n4.location = (10, 300)
n4.distribution = 'GGX'
n4.subsurface_method = 'RANDOM_WALK_SKIN'
n4.inputs[3].default_value = 1.45
n4.inputs[27].default_value = (0.0, 0.0, 0.0, 1.0)
n4.inputs[28].default_value = 1.0
n5 = _N.new('ShaderNodeTexCoord'); n5.name = 'Texture Coordinate'; n5.location = (-763, 282)
n5.object = ob_cube
_L.new(n5.outputs[0], n1.inputs[0])
_L.new(n4.outputs[0], n0.inputs[0])
_L.new(n3.outputs[0], n2.inputs[6])
_L.new(n1.outputs[0], n2.inputs[7])
_L.new(n2.outputs[2], n4.inputs[0])
n0.is_active_output = True

# ---- transforms, parenting, visibility, modifiers, constraints
ob_cube.location = (-0.01225, -0.07219, 0.6442)
ob_cube.scale = (1.0, 0.803, 1.0)
ob_cube_001.location = (0.04306, 0.5556, 0.6452)
ob_cube_001.rotation_euler = (0.0, -0.0, -3.142)
ob_cube_001.scale = (1.0, 0.803, 1.0)
ob_cube_002.location = (0.04306, -0.7069, 0.6434)
ob_cube_002.rotation_euler = (0.0, -0.0, -3.142)
ob_cube_002.scale = (1.0, 0.803, 1.0)
ob_cube_003.location = (-0.8021, -0.792, 0.2908)
ob_cube_003.scale = (0.6993, 0.6993, 1.309)
ob_cube_004.location = (0.8165, -0.792, 0.2908)
ob_cube_004.scale = (0.6993, 0.6993, 1.309)
ob_cube_005.location = (-0.8021, 0.6619, 0.2908)
ob_cube_005.scale = (0.6993, 0.6993, 1.309)
ob_cube_006.location = (0.8165, 0.6619, 0.2908)
ob_cube_006.scale = (0.6993, 0.6993, 1.309)

# ---- collection membership
col_collection_3.objects.link(ob_cube)
col_collection_3.objects.link(ob_cube_001)
col_collection_3.objects.link(ob_cube_002)
col_collection_3.objects.link(ob_cube_003)
col_collection_3.objects.link(ob_cube_004)
col_collection_3.objects.link(ob_cube_005)
col_collection_3.objects.link(ob_cube_006)

# ---- scene / render settings (as saved in the file)
scene.frame_start = 1; scene.frame_end = 250; scene.frame_set(1)
scene.render.engine = 'BLENDER_EEVEE_NEXT'
scene.cycles.sampling_pattern = 'TABULATED_SOBOL'
scene.cycles.use_light_tree = False
scene.view_settings.view_transform = 'Filmic'
bpy.context.view_layer.update()

# ---- added for rendering (the .blend has no active camera and no usable light): camera, sun
cam_auto = bpy.data.cameras.new('AutoCamera')
cam_auto.lens = 50.0
cam_auto.sensor_width = 36.0
cam_auto.clip_end = 1000.0
ob_auto_camera = bpy.data.objects.new('AutoCamera', cam_auto)
scene.collection.objects.link(ob_auto_camera)
ob_auto_camera.location = (2.70728, -3.30303, 2.50699)
ob_auto_camera.rotation_euler = (1.09748, -7.21219e-08, 0.694738)
scene.camera = ob_auto_camera
light_auto_sun = bpy.data.lights.new('AutoSun', 'SUN')
light_auto_sun.energy = 3.0
light_auto_sun.angle = 0.0523599
ob_auto_sun = bpy.data.objects.new('AutoSun', light_auto_sun)
scene.collection.objects.link(ob_auto_sun)
ob_auto_sun.rotation_euler = (0.872665, 0.174533, 0.523599)
bpy.context.view_layer.update()
